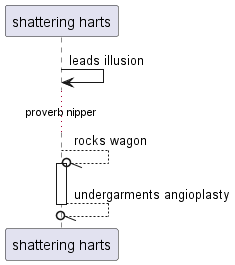

The diagram above was rendered by PlantUML. Its source (embedded in the PNG):
@startuml
participant "shattering harts" as 0
0 -> 0: leads illusion
...proverb nipper...
0 --//o 0++ : rocks wagon
return undergarments angioplasty
@enduml